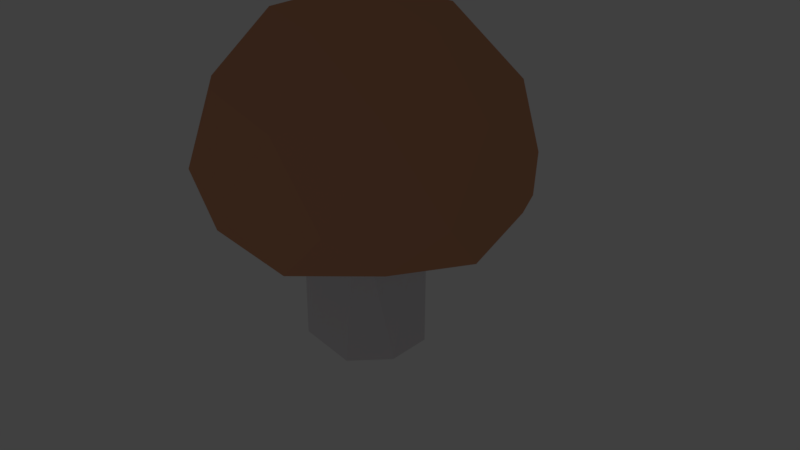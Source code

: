 # Source: mushroom_1.blend  (saved by Blender 2.79.0; exported with 4.5.12 LTS)
import bpy
from mathutils import Matrix  # noqa: F401  (used for matrix-valued properties, if any)

bpy.ops.wm.read_factory_settings(use_empty=True)
scene = bpy.context.scene
scene.name = 'Scene'

# ---- collections
col_collection_1 = bpy.data.collections.new('Collection 1'); scene.collection.children.link(col_collection_1)

# ---- materials (node trees are filled in below, after node groups)
mat_material_002 = bpy.data.materials.new('Material.002')
mat_material_002.alpha_threshold = 0.0
mat_material_002.use_transparent_shadow = False
mat_material_002.diffuse_color = (0.6619, 0.3081, 0.1703, 1.0)
mat_material_002.roughness = 0.5
mat_material_003 = bpy.data.materials.new('Material.003')
mat_material_003.alpha_threshold = 0.0
mat_material_003.use_transparent_shadow = False
mat_material_003.roughness = 0.5
mat_material_001 = bpy.data.materials.new('Material.001')
mat_material_001.alpha_threshold = 0.0
mat_material_001.use_transparent_shadow = False
mat_material_001.diffuse_color = (0.8, 0.7663, 0.7915, 1.0)
mat_material_001.roughness = 0.5
mat_material_001.specular_intensity = 1.0

# ---- material node trees

# ---- world
world_world = bpy.data.worlds.new('World'); scene.world = world_world
world_world.color = (0.05088, 0.05088, 0.05088)
world_world.use_sun_shadow = False
world_world.sun_shadow_jitter_overblur = 0.0
world_world.cycles.sampling_method = 'MANUAL'

# ---- cameras
cam_camera = bpy.data.cameras.new('Camera')
cam_camera.clip_end = 100.0
cam_camera.lens = 35.0
cam_camera.sensor_width = 32.0
cam_camera.sensor_height = 18.0
cam_camera.ortho_scale = 7.314
cam_camera.dof.focus_distance = 0.0
cam_camera.dof.aperture_fstop = 128.0

# ---- lights
light_area = bpy.data.lights.new('Area', 'AREA')
light_area.transmission_factor = 0.0
light_area.energy = 78.54
light_area.shadow_buffer_clip_start = 0.5
light_area.shadow_soft_size = 0.1
light_area.shadow_maximum_resolution = 0.006
light_area.use_absolute_resolution = True
light_area.size = 0.1
light_area.size_y = 0.1

# ---- meshes
me_icosphere = bpy.data.meshes.new('Icosphere')
me_icosphere.from_pydata([(0.0, 0.0, -0.807), (0.7236, -0.5257, -0.2542), (-0.2764, -0.8506, -0.2542), (-0.8944, 0.0, -0.2542), (-0.2764, 0.8506, -0.2542), (0.7236, 0.5257, -0.2542), (0.2764, -0.8506, 0.4472), (-0.7236, -0.5257, 0.4472), (-0.7236, 0.5257, 0.4472), (0.2764, 0.8506, 0.4472), (0.8944, 0.0, 0.4472), (0.0, 0.0, 0.6709), (-0.1625, -0.5, -0.6576), (0.4253, -0.309, -0.6576), (0.2629, -0.809, -0.3327), (0.8506, 0.0, -0.3327), (0.4253, 0.309, -0.6576), (-0.5257, 0.0, -0.6576), (-0.6882, -0.5, -0.3327), (-0.1625, 0.5, -0.6576), (-0.6882, 0.5, -0.3327), (0.2629, 0.809, -0.3327), (0.9511, -0.309, 0.193), (0.9511, 0.309, 0.193), (0.0, -1.0, 0.193), (0.5878, -0.809, 0.193), (-0.9511, -0.309, 0.193), (-0.5878, -0.809, 0.193), (-0.5878, 0.809, 0.193), (-0.9511, 0.309, 0.193), (0.5878, 0.809, 0.193), (0.0, 1.0, 0.193), (0.6882, -0.5, 0.5257), (-0.2629, -0.809, 0.5257), (-0.8506, 0.0, 0.5257), (-0.2629, 0.809, 0.5257), (0.6882, 0.5, 0.5257), (0.1625, -0.5, 0.5216), (0.5257, 0.0, 0.5216), (-0.4253, -0.309, 0.5216), (-0.4253, 0.309, 0.5216), (0.1625, 0.5, 0.5216)], [], [(0, 13, 12), (1, 13, 15), (0, 12, 17), (0, 17, 19), (0, 19, 16), (1, 15, 22), (2, 14, 24), (3, 18, 26), (4, 20, 28), (5, 21, 30), (1, 22, 25), (2, 24, 27), (3, 26, 29), (4, 28, 31), (5, 30, 23), (6, 32, 37), (7, 33, 39), (8, 34, 40), (9, 35, 41), (10, 36, 38), (38, 41, 11), (38, 36, 41), (36, 9, 41), (41, 40, 11), (41, 35, 40), (35, 8, 40), (40, 39, 11), (40, 34, 39), (34, 7, 39), (39, 37, 11), (39, 33, 37), (33, 6, 37), (37, 38, 11), (37, 32, 38), (32, 10, 38), (23, 36, 10), (23, 30, 36), (30, 9, 36), (31, 35, 9), (31, 28, 35), (28, 8, 35), (29, 34, 8), (29, 26, 34), (26, 7, 34), (27, 33, 7), (27, 24, 33), (24, 6, 33), (25, 32, 6), (25, 22, 32), (22, 10, 32), (30, 31, 9), (30, 21, 31), (21, 4, 31), (28, 29, 8), (28, 20, 29), (20, 3, 29), (26, 27, 7), (26, 18, 27), (18, 2, 27), (24, 25, 6), (24, 14, 25), (14, 1, 25), (22, 23, 10), (22, 15, 23), (15, 5, 23), (16, 21, 5), (16, 19, 21), (19, 4, 21), (19, 20, 4), (19, 17, 20), (17, 3, 20), (17, 18, 3), (17, 12, 18), (12, 2, 18), (15, 16, 5), (15, 13, 16), (13, 0, 16), (12, 14, 2), (12, 13, 14), (13, 1, 14)])
me_icosphere.polygons.foreach_set('material_index', [0, 0, 0, 0, 0, 0, 0, 0, 0, 0, 0, 0, 0, 0, 0, 1, 1, 1, 1, 1, 1, 1, 1, 1, 1, 1, 1, 1, 1, 1, 1, 1, 1, 1, 1, 0, 0, 0, 0, 0, 0, 0, 0, 0, 0, 0, 0, 0, 0, 0, 0, 0, 0, 0, 0, 0, 0, 0, 0, 0, 0, 0, 0, 0, 0, 0, 0, 0, 0, 0, 0, 0, 0, 0, 0, 0, 0, 0, 0, 0])
me_icosphere.materials.append(mat_material_002)
me_icosphere.materials.append(mat_material_003)
me_icosphere.use_remesh_preserve_volume = False
me_icosphere.use_remesh_preserve_attributes = False
me_icosphere.use_mirror_vertex_groups = False
me_icosphere.update()
me_cylinder = bpy.data.meshes.new('Cylinder')
me_cylinder.from_pydata([(0.0, 1.0, -1.0), (0.0, 1.0, 1.0), (0.1951, 0.9808, -1.0), (0.1951, 0.9808, 1.0), (0.3827, 0.9239, -1.0), (0.3827, 0.9239, 1.0), (0.5556, 0.8315, -1.0), (0.5556, 0.8315, 1.0), (0.7071, 0.7071, -1.0), (0.7071, 0.7071, 1.0), (0.8315, 0.5556, -1.0), (0.8315, 0.5556, 1.0), (0.9239, 0.3827, -1.0), (0.9239, 0.3827, 1.0), (0.9808, 0.1951, -1.0), (0.9808, 0.1951, 1.0), (1.0, 7.55e-08, -1.0), (1.0, 7.55e-08, 1.0), (0.9808, -0.1951, -1.0), (0.9808, -0.1951, 1.0), (0.9239, -0.3827, -1.0), (0.9239, -0.3827, 1.0), (0.8315, -0.5556, -1.0), (0.8315, -0.5556, 1.0), (0.7071, -0.7071, -1.0), (0.7071, -0.7071, 1.0), (0.5556, -0.8315, -1.0), (0.5556, -0.8315, 1.0), (0.3827, -0.9239, -1.0), (0.3827, -0.9239, 1.0), (0.1951, -0.9808, -1.0), (0.1951, -0.9808, 1.0), (-3.258e-07, -1.0, -1.0), (-3.258e-07, -1.0, 1.0), (-0.1951, -0.9808, -1.0), (-0.1951, -0.9808, 1.0), (-0.3827, -0.9239, -1.0), (-0.3827, -0.9239, 1.0), (-0.5556, -0.8315, -1.0), (-0.5556, -0.8315, 1.0), (-0.7071, -0.7071, -1.0), (-0.7071, -0.7071, 1.0), (-0.8315, -0.5556, -1.0), (-0.8315, -0.5556, 1.0), (-0.9239, -0.3827, -1.0), (-0.9239, -0.3827, 1.0), (-0.9808, -0.1951, -1.0), (-0.9808, -0.1951, 1.0), (-1.0, 9.656e-07, -1.0), (-1.0, 9.656e-07, 1.0), (-0.9808, 0.1951, -1.0), (-0.9808, 0.1951, 1.0), (-0.9239, 0.3827, -1.0), (-0.9239, 0.3827, 1.0), (-0.8315, 0.5556, -1.0), (-0.8315, 0.5556, 1.0), (-0.7071, 0.7071, -1.0), (-0.7071, 0.7071, 1.0), (-0.5556, 0.8315, -1.0), (-0.5556, 0.8315, 1.0), (-0.3827, 0.9239, -1.0), (-0.3827, 0.9239, 1.0), (-0.1951, 0.9808, -1.0), (-0.1951, 0.9808, 1.0)], [], [(0, 1, 3, 2), (2, 3, 5, 4), (4, 5, 7, 6), (6, 7, 9, 8), (8, 9, 11, 10), (10, 11, 13, 12), (12, 13, 15, 14), (14, 15, 17, 16), (16, 17, 19, 18), (18, 19, 21, 20), (20, 21, 23, 22), (22, 23, 25, 24), (24, 25, 27, 26), (26, 27, 29, 28), (28, 29, 31, 30), (30, 31, 33, 32), (32, 33, 35, 34), (34, 35, 37, 36), (36, 37, 39, 38), (38, 39, 41, 40), (40, 41, 43, 42), (42, 43, 45, 44), (44, 45, 47, 46), (46, 47, 49, 48), (48, 49, 51, 50), (50, 51, 53, 52), (52, 53, 55, 54), (54, 55, 57, 56), (56, 57, 59, 58), (58, 59, 61, 60), (3, 1, 63, 61, 59, 57, 55, 53, 51, 49, 47, 45, 43, 41, 39, 37, 35, 33, 31, 29, 27, 25, 23, 21, 19, 17, 15, 13, 11, 9, 7, 5), (60, 61, 63, 62), (62, 63, 1, 0), (0, 2, 4, 6, 8, 10, 12, 14, 16, 18, 20, 22, 24, 26, 28, 30, 32, 34, 36, 38, 40, 42, 44, 46, 48, 50, 52, 54, 56, 58, 60, 62)])
me_cylinder.materials.append(mat_material_001)
me_cylinder.use_remesh_preserve_volume = False
me_cylinder.use_remesh_preserve_attributes = False
me_cylinder.use_mirror_vertex_groups = False
me_cylinder.update()

# ---- objects
ob_area = bpy.data.objects.new('Area', light_area)
ob_icosphere = bpy.data.objects.new('Icosphere', me_icosphere)
ob_cylinder = bpy.data.objects.new('Cylinder', me_cylinder)
ob_camera = bpy.data.objects.new('Camera', cam_camera)

# ---- transforms, parenting, visibility, modifiers, constraints
ob_area.location = (0.3504, -55.72, -2.437)
ob_area.rotation_euler = (1.715, -0.0, 0.0)
ob_area.lineart.crease_threshold = 0.0
ob_icosphere.location = (0.0, 0.0, 1.71)
ob_icosphere.rotation_euler = (-0.0, -3.142, -0.0)
ob_icosphere.scale = (2.142, 2.142, 2.142)
ob_icosphere.lineart.crease_threshold = 0.0
ob_cylinder.location = (0.0, 0.0, 0.0)
ob_cylinder.scale = (0.7375, -0.77, 1.15)
ob_cylinder.lineart.crease_threshold = 0.0
_m = ob_cylinder.modifiers.new('Decimate', 'DECIMATE')
_m.ratio = 0.1875
ob_camera.location = (7.481, -6.508, 5.344)
ob_camera.rotation_euler = (1.109, 0.0, 0.8149)
ob_camera.lock_rotations_4d = False
ob_camera.empty_display_type = 'ARROWS'
ob_camera.color = (0.0, 0.0, 0.0, 0.0)
ob_camera.display_type = 'WIRE'
ob_camera.lineart.crease_threshold = 0.0

# ---- collection membership
col_collection_1.objects.link(ob_area)
col_collection_1.objects.link(ob_icosphere)
col_collection_1.objects.link(ob_cylinder)
col_collection_1.objects.link(ob_camera)

# ---- scene / render settings (as saved in the file)
scene.camera = ob_camera
scene.frame_start = 1; scene.frame_end = 250; scene.frame_set(1)
scene.render.engine = 'BLENDER_EEVEE_NEXT'
scene.render.resolution_percentage = 43
scene.render.dither_intensity = 0.0
scene.cycles.use_denoising = False
scene.cycles.samples = 128
scene.cycles.sampling_pattern = 'TABULATED_SOBOL'
scene.cycles.use_adaptive_sampling = False
scene.cycles.use_light_tree = False
scene.cycles.blur_glossy = 0.0
scene.cycles.sample_clamp_indirect = 0.0
scene.view_settings.view_transform = 'Standard'
bpy.context.view_layer.update()
